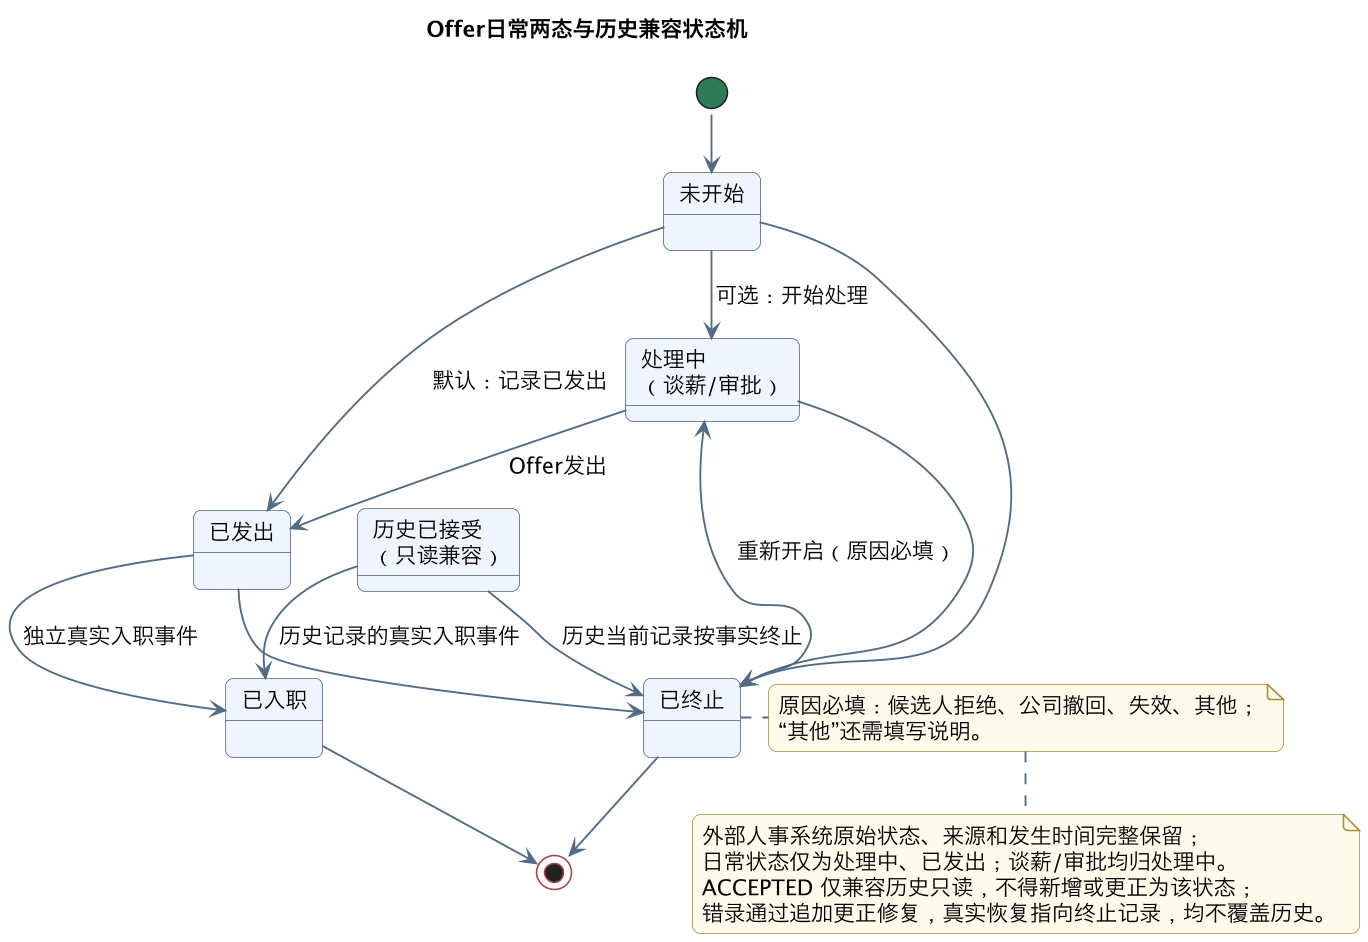

The diagram above was rendered by PlantUML. Its source (embedded in the PNG):
@startuml
!include ../theme.puml
title Offer日常两态与历史兼容状态机

[*] --> NOT_STARTED
state "未开始" as NOT_STARTED
state "处理中\n（谈薪/审批）" as IN_PROGRESS
state "已发出" as ISSUED
state "历史已接受\n（只读兼容）" as ACCEPTED
state "已终止" as TERMINATED
state "已入职" as ONBOARDED

NOT_STARTED --> IN_PROGRESS : 可选：开始处理
NOT_STARTED --> ISSUED : 默认：记录已发出
IN_PROGRESS --> ISSUED : Offer发出
ISSUED --> ONBOARDED : 独立真实入职事件
ACCEPTED --> ONBOARDED : 历史记录的真实入职事件
TERMINATED --> IN_PROGRESS : 重新开启（原因必填）

NOT_STARTED --> TERMINATED
IN_PROGRESS --> TERMINATED
ISSUED --> TERMINATED
ACCEPTED --> TERMINATED : 历史当前记录按事实终止

TERMINATED --> [*]
ONBOARDED --> [*]

note right of TERMINATED
原因必填：候选人拒绝、公司撤回、失效、其他；
“其他”还需填写说明。
end note

note bottom
外部人事系统原始状态、来源和发生时间完整保留；
日常状态仅为处理中、已发出；谈薪/审批均归处理中。
ACCEPTED 仅兼容历史只读，不得新增或更正为该状态；
错录通过追加更正修复，真实恢复指向终止记录，均不覆盖历史。
end note
@enduml